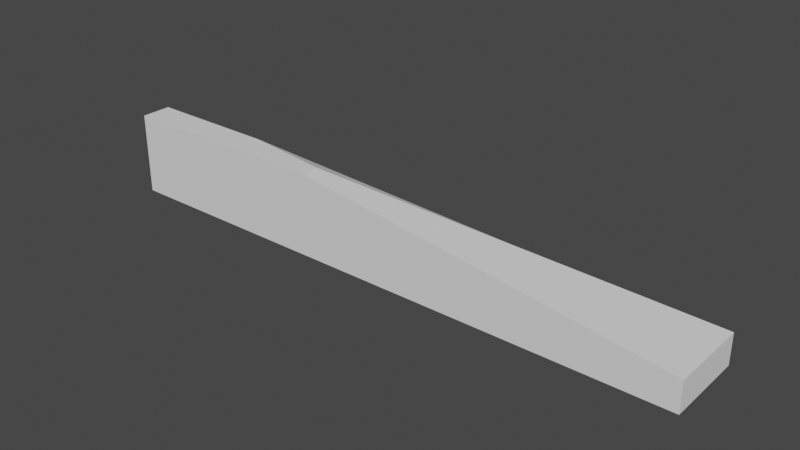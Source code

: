 # Source: Metal_scrap_worms.blend  (saved by Blender 3.2.14; exported with 4.5.12 LTS)
import bpy
from mathutils import Matrix  # noqa: F401  (used for matrix-valued properties, if any)

bpy.ops.wm.read_factory_settings(use_empty=True)
scene = bpy.context.scene
scene.name = 'Scene'

# ---- collections
col_collection = bpy.data.collections.new('Collection'); scene.collection.children.link(col_collection)

# ---- world
world_world = bpy.data.worlds.new('World'); scene.world = world_world
world_world.use_nodes = True; world_world.node_tree.nodes.clear()
_N = world_world.node_tree.nodes; _L = world_world.node_tree.links
n0 = _N.new('ShaderNodeOutputWorld'); n0.name = 'World Output'; n0.location = (300, 300)
n1 = _N.new('ShaderNodeBackground'); n1.name = 'Background'; n1.location = (10, 300)
n1.inputs[0].default_value = (0.05088, 0.05088, 0.05088, 1.0)
_L.new(n1.outputs[0], n0.inputs[0])
n0.is_active_output = True
world_world.color = (0.05088, 0.05088, 0.05088)
world_world.use_sun_shadow = False
world_world.sun_shadow_jitter_overblur = 0.0

# ---- meshes
me_cube_001 = bpy.data.meshes.new('Cube.001')
me_cube_001.from_pydata([(-1.0, -1.0, -1.0), (-1.0, -1.0, 1.0), (-1.0, 1.0, -1.0), (1.0, -1.0, -1.0), (1.0, 1.0, -1.0), (1.0, -1.0, -0.2587), (-0.2587, -1.0, 1.0), (1.0, 1.0, -0.2587), (-1.0, -0.2592, 1.0), (-1.0, 1.0, -0.2592), (0.7018, 1.0, -0.2588), (1.0, 1.0, -0.2587), (-0.2587, -0.5576, 1.0), (-0.557, -0.2592, 1.0)], [], [(11, 12, 6, 5, 7), (3, 5, 6, 1, 0), (12, 13, 8, 1, 6), (2, 4, 3, 0), (4, 7, 5, 3), (0, 1, 8, 9, 2), (2, 9, 10, 11, 7, 4), (12, 11, 10, 13), (10, 9, 8, 13)])
_uv = me_cube_001.uv_layers.new(name='UVMap')
_uv.uv.foreach_set('vector', [0.4677, 0.5, 0.7823, 0.6947, 0.7823, 0.75, 0.4677, 0.75, 0.4677, 0.5, 0.375, 0.75, 0.4677, 0.75, 0.625, 0.9073, 0.625, 1.0, 0.375, 1.0, 0.7823, 0.6947, 0.8196, 0.6574, 0.875, 0.6574, 0.875, 0.75, 0.7823, 0.75, 0.125, 0.5, 0.375, 0.5, 0.375, 0.75, 0.125, 0.75, 0.375, 0.5, 0.4677, 0.5, 0.4677, 0.75, 0.375, 0.75, 0.375, 0.0, 0.625, 0.0, 0.625, 0.0926, 0.4676, 0.25, 0.375, 0.25, 0.375, 0.25, 0.4676, 0.25, 0.4676, 0.4627, 0.4677, 0.5, 0.4677, 0.5, 0.375, 0.5, 0.625, 0.3427, 0.4677, 0.5, 0.4676, 0.4627, 0.625, 0.3054, 0.4676, 0.4627, 0.4676, 0.25, 0.625, 0.25, 0.625, 0.3054])
me_cube_001.update()

# ---- objects
ob_cube = bpy.data.objects.new('Cube', me_cube_001)

# ---- transforms, parenting, visibility, modifiers, constraints
ob_cube.location = (-4.121, -1.794, 10.1)
ob_cube.scale = (75.3, 10.37, 10.37)

# ---- collection membership
col_collection.objects.link(ob_cube)

# ---- scene / render settings (as saved in the file)
scene.frame_start = 1; scene.frame_end = 250; scene.frame_set(1)
scene.render.engine = 'BLENDER_EEVEE_NEXT'
scene.cycles.sampling_pattern = 'TABULATED_SOBOL'
scene.cycles.use_light_tree = False
scene.view_settings.view_transform = 'Filmic'
bpy.context.view_layer.update()

# ---- added for rendering (the .blend has no active camera and no usable light): camera, sun
cam_auto = bpy.data.cameras.new('AutoCamera')
cam_auto.lens = 50.0
cam_auto.sensor_width = 36.0
cam_auto.clip_end = 2491.22
ob_auto_camera = bpy.data.objects.new('AutoCamera', cam_auto)
scene.collection.objects.link(ob_auto_camera)
ob_auto_camera.location = (137.829, -172.134, 123.657)
ob_auto_camera.rotation_euler = (1.09748, -7.21219e-08, 0.694738)
scene.camera = ob_auto_camera
light_auto_sun = bpy.data.lights.new('AutoSun', 'SUN')
light_auto_sun.energy = 3.0
light_auto_sun.angle = 0.0523599
ob_auto_sun = bpy.data.objects.new('AutoSun', light_auto_sun)
scene.collection.objects.link(ob_auto_sun)
ob_auto_sun.rotation_euler = (0.872665, 0.174533, 0.523599)
bpy.context.view_layer.update()

